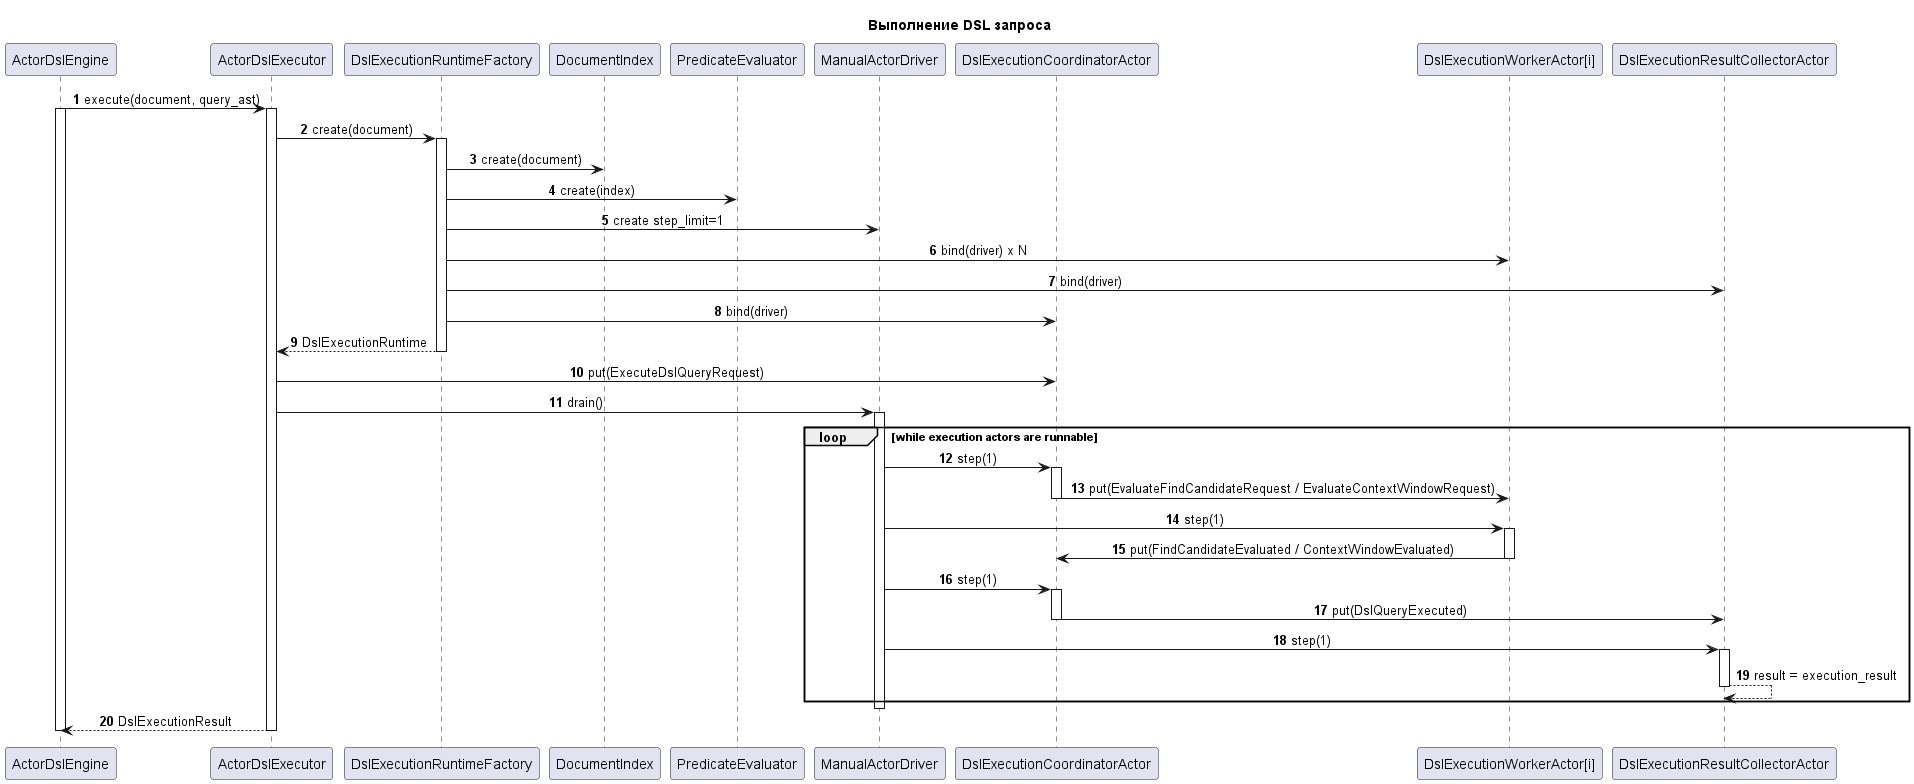

The diagram above was rendered by PlantUML. Its source (embedded in the PNG):
@startuml
autonumber
skinparam shadowing false
skinparam sequenceMessageAlign center
skinparam responseMessageBelowArrow true

title Выполнение DSL запроса

participant ActorDslEngine as Engine
participant ActorDslExecutor as ExecutorApi
participant DslExecutionRuntimeFactory as ExecFactory
participant DocumentIndex
participant PredicateEvaluator
participant ManualActorDriver as ExecDriver
participant DslExecutionCoordinatorActor as ExecCoordinator
participant "DslExecutionWorkerActor[i]" as ExecWorker
participant DslExecutionResultCollectorActor as ExecCollector

Engine -> ExecutorApi: execute(document, query_ast)
activate Engine
activate ExecutorApi

ExecutorApi -> ExecFactory: create(document)
activate ExecFactory
ExecFactory -> DocumentIndex: create(document)
ExecFactory -> PredicateEvaluator: create(index)
ExecFactory -> ExecDriver: create step_limit=1
ExecFactory -> ExecWorker: bind(driver) x N
ExecFactory -> ExecCollector: bind(driver)
ExecFactory -> ExecCoordinator: bind(driver)
ExecFactory --> ExecutorApi: DslExecutionRuntime
deactivate ExecFactory

ExecutorApi -> ExecCoordinator: put(ExecuteDslQueryRequest)
ExecutorApi -> ExecDriver: drain()
activate ExecDriver

loop while execution actors are runnable
  ExecDriver -> ExecCoordinator: step(1)
  activate ExecCoordinator
  ExecCoordinator -> ExecWorker: put(EvaluateFindCandidateRequest / EvaluateContextWindowRequest)
  deactivate ExecCoordinator

  ExecDriver -> ExecWorker: step(1)
  activate ExecWorker
  ExecWorker -> ExecCoordinator: put(FindCandidateEvaluated / ContextWindowEvaluated)
  deactivate ExecWorker

  ExecDriver -> ExecCoordinator: step(1)
  activate ExecCoordinator
  ExecCoordinator -> ExecCollector: put(DslQueryExecuted)
  deactivate ExecCoordinator

  ExecDriver -> ExecCollector: step(1)
  activate ExecCollector
  ExecCollector --> ExecCollector: result = execution_result
  deactivate ExecCollector
end

deactivate ExecDriver
ExecutorApi --> Engine: DslExecutionResult
deactivate ExecutorApi
deactivate Engine

@enduml